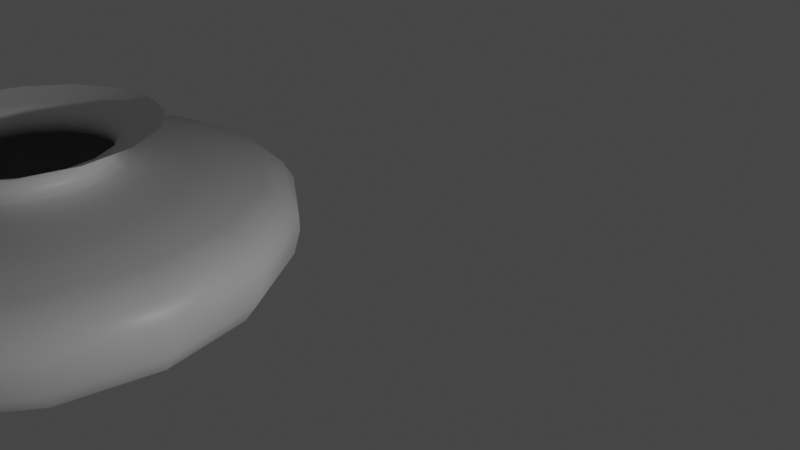 # Source: vase_2.blend  (saved by Blender 3.0.42; exported with 4.5.12 LTS)
import bpy
from mathutils import Matrix  # noqa: F401  (used for matrix-valued properties, if any)

bpy.ops.wm.read_factory_settings(use_empty=True)
scene = bpy.context.scene
scene.name = 'Scene'

# ---- collections
col_collection = bpy.data.collections.new('Collection'); scene.collection.children.link(col_collection)

# ---- materials (node trees are filled in below, after node groups)
mat_material = bpy.data.materials.new('Material')
mat_material.alpha_threshold = 0.0
mat_material.use_transparent_shadow = False
mat_material.line_color = (0.0, 0.0, 0.0, 1.0)

# ---- material node trees
mat_material.use_nodes = True; mat_material.node_tree.nodes.clear()
_N = mat_material.node_tree.nodes; _L = mat_material.node_tree.links
n0 = _N.new('ShaderNodeOutputMaterial'); n0.name = 'Material Output'; n0.location = (300, 300)
n1 = _N.new('ShaderNodeBsdfPrincipled'); n1.name = 'Principled BSDF'; n1.location = (10, 300)
n1.distribution = 'GGX'
n1.subsurface_method = 'RANDOM_WALK_SKIN'
n1.inputs[2].default_value = 0.4
n1.inputs[3].default_value = 1.45
n1.inputs[27].default_value = (0.0, 0.0, 0.0, 1.0)
n1.inputs[28].default_value = 1.0
_L.new(n1.outputs[0], n0.inputs[0])
n0.is_active_output = True

# ---- world
world_world = bpy.data.worlds.new('World'); scene.world = world_world
world_world.use_nodes = True; world_world.node_tree.nodes.clear()
_N = world_world.node_tree.nodes; _L = world_world.node_tree.links
n0 = _N.new('ShaderNodeOutputWorld'); n0.name = 'World Output'; n0.location = (300, 300)
n1 = _N.new('ShaderNodeBackground'); n1.name = 'Background'; n1.location = (10, 300)
n1.inputs[0].default_value = (0.05088, 0.05088, 0.05088, 1.0)
_L.new(n1.outputs[0], n0.inputs[0])
n0.is_active_output = True
world_world.color = (0.05088, 0.05088, 0.05088)
world_world.use_sun_shadow = False
world_world.sun_shadow_jitter_overblur = 0.0

# ---- cameras
cam_camera = bpy.data.cameras.new('Camera')
cam_camera.clip_end = 100.0
cam_camera.lens = 37.69
cam_camera.ortho_scale = 7.314

# ---- lights
light_light = bpy.data.lights.new('Light', 'POINT')
light_light.transmission_factor = 0.0
light_light.energy = 1000.0
light_light.shadow_soft_size = 0.1
light_light.shadow_maximum_resolution = 0.006
light_light.use_absolute_resolution = True

# ---- meshes
me_cube = bpy.data.meshes.new('Cube')
me_cube.from_pydata([(0.0, 0.0, 0.0), (-6.189, 3.204e-07, 2.384), (-6.026, 2.37e-07, 1.764), (-5.667, 1.69e-07, 1.257), (-4.997, 1.119e-07, 0.8329), (-4.115, 6.802e-08, 0.5063), (-3.038, 2.852e-08, 0.2123), (-3.005, 0.0, 0.0), (-6.189, 3.664e-07, 2.727), (-5.912, 4.301e-07, 3.201), (-5.373, 4.63e-07, 3.446), (-4.736, 4.915e-07, 3.658), (-3.985, 5.156e-07, 3.838), (-2.907, 5.266e-07, 3.919), (-2.303, 5.288e-07, 3.936), (-2.074, 5.398e-07, 4.017), (-1.992, 5.683e-07, 4.23), (-2.107, 6.012e-07, 4.475), (-2.531, 6.253e-07, 4.654), (-2.923, 6.429e-07, 4.785), (-3.201, 6.583e-07, 4.899)], [(14, 15), (13, 14), (12, 13), (11, 12), (10, 11), (9, 10), (8, 9), (1, 8), (2, 1), (3, 2), (4, 3), (5, 4), (6, 5), (7, 6), (0, 7), (15, 16), (16, 17), (17, 18), (18, 19), (19, 20)], [])
_uv = me_cube.uv_layers.new(name='UVMap')
_uv.uv.foreach_set('vector', [])
me_cube.materials.append(mat_material)
me_cube.use_remesh_preserve_volume = False
me_cube.use_remesh_preserve_attributes = False
me_cube.use_mirror_vertex_groups = False
me_cube.update()

# ---- objects
ob_cube = bpy.data.objects.new('Cube', me_cube)
ob_light = bpy.data.objects.new('Light', light_light)
ob_camera = bpy.data.objects.new('Camera', cam_camera)

# ---- transforms, parenting, visibility, modifiers, constraints
ob_cube.location = (-0.03981, 0.1157, 0.05154)
ob_cube.scale = (0.5135, 0.5135, 0.5135)
ob_cube.lock_rotations_4d = False
ob_cube.empty_display_type = 'ARROWS'
ob_cube.lineart.crease_threshold = 0.0
_m = ob_cube.modifiers.new('Screw', 'SCREW')
_m.steps = 39
ob_light.location = (12.95, 2.95, 3.467)
ob_light.rotation_euler = (0.6503, 0.05522, 1.866)
ob_light.scale = (0.5135, 0.5135, 0.5135)
ob_light.lock_rotations_4d = False
ob_light.empty_display_type = 'ARROWS'
ob_light.color = (0.0, 0.0, 0.0, 0.0)
ob_light.lineart.crease_threshold = 0.0
ob_camera.location = (9.61, -2.955, 5.842)
ob_camera.rotation_euler = (1.109, 0.0, 0.8149)
ob_camera.scale = (0.5135, 0.5135, 0.5135)
ob_camera.lock_rotations_4d = False
ob_camera.empty_display_type = 'ARROWS'
ob_camera.color = (0.0, 0.0, 0.0, 0.0)
ob_camera.display_type = 'WIRE'
ob_camera.lineart.crease_threshold = 0.0

# ---- collection membership
col_collection.objects.link(ob_cube)
col_collection.objects.link(ob_light)
col_collection.objects.link(ob_camera)

# ---- scene / render settings (as saved in the file)
scene.camera = ob_camera
scene.frame_start = 1; scene.frame_end = 250; scene.frame_set(1)
scene.render.engine = 'BLENDER_EEVEE_NEXT'
scene.cycles.sampling_pattern = 'TABULATED_SOBOL'
scene.cycles.use_light_tree = False
scene.view_settings.view_transform = 'Filmic'
bpy.context.view_layer.update()

